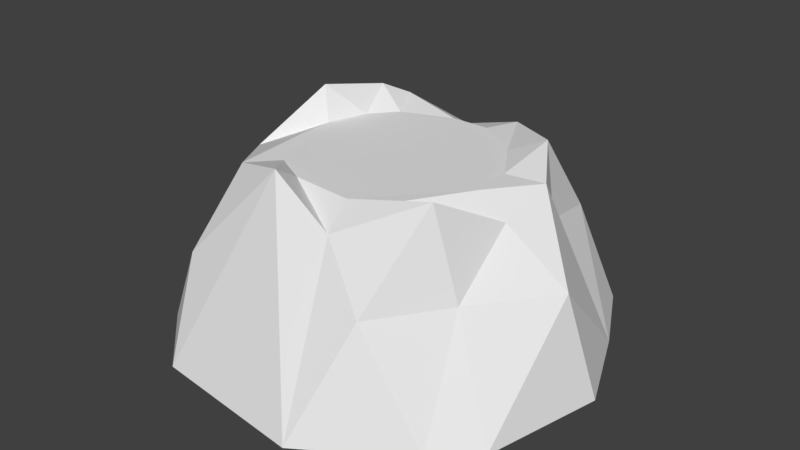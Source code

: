 # Source: podest.blend  (saved by Blender 2.79.0; exported with 4.5.12 LTS)
import bpy
from mathutils import Matrix  # noqa: F401  (used for matrix-valued properties, if any)

bpy.ops.wm.read_factory_settings(use_empty=True)
scene = bpy.context.scene
scene.name = 'Scene'

# ---- collections
col_collection_1 = bpy.data.collections.new('Collection 1'); scene.collection.children.link(col_collection_1)

# ---- world
world_world = bpy.data.worlds.new('World'); scene.world = world_world
world_world.color = (0.05088, 0.05088, 0.05088)
world_world.use_sun_shadow = False
world_world.sun_shadow_jitter_overblur = 0.0
world_world.cycles.sampling_method = 'MANUAL'

# ---- meshes
me_circle = bpy.data.meshes.new('Circle')
me_circle.from_pydata([(-0.1903, 1.029, 0.3525), (-0.5888, 0.8424, 0.5553), (-1.084, -0.2369, 0.3508), (-0.6714, -0.7718, 0.5118), (-0.2283, -0.9029, 0.639), (0.2274, -0.93, 0.3494), (0.7905, -0.6328, 0.6286), (0.9631, -0.1265, 0.3546), (0.9898, 0.2649, 0.4845), (0.7559, 0.63, 0.601), (0.2641, 1.005, 0.4883), (-0.1723, 1.075, -0.06008), (-0.7951, 1.008, -0.117), (-0.7021, 0.6671, 0.648), (-0.8247, 0.1843, 0.7463), (-1.301, -0.1591, -0.02188), (-1.012, -0.533, -0.06039), (-0.8909, -1.072, -0.09866), (0.6211, -1.122, -0.01779), (0.9761, -0.6094, -0.01701), (1.4, -0.06257, -0.01185), (0.8782, 0.564, 0.08498), (0.7573, 1.126, -0.05157), (0.4356, 1.315, -0.01943), (-0.004444, 1.552, -0.789), (-0.7528, 1.405, -0.7913), (-1.334, 1.146, -0.7872), (-1.425, 0.2875, -0.7902), (-1.551, -0.002269, -0.7905), (-1.5, -0.4988, -0.7909), (-1.275, -0.9569, -0.7903), (-0.7828, -1.415, -0.7897), (0.3911, -1.552, -0.7901), (1.101, -1.087, -0.7905), (1.375, -0.8231, -0.7893), (1.581, 0.06389, -0.7906), (1.296, 0.7255, -0.7916), (1.011, 1.272, -0.7902), (0.6083, 1.47, -0.7905), (-0.101, 0.7419, 0.5019), (-0.4819, 0.6019, 0.5007), (-0.7366, -0.1408, 0.5021), (-0.5128, -0.5563, 0.5003), (-0.265, -0.685, 0.499), (0.1895, -0.7198, 0.4981), (0.4355, -0.6095, 0.5021), (0.7416, -0.103, 0.5001), (0.7124, 0.204, 0.4941), (0.5152, 0.5188, 0.4989), (0.1832, 0.7426, 0.5028), (-0.6389, 0.4096, 0.5012), (-0.7413, 0.1186, 0.4988)], [], [(12, 11, 25), (2, 14, 15), (2, 15, 16), (7, 20, 8), (3, 17, 4), (1, 26, 13), (6, 18, 19), (27, 26, 25, 24, 38, 37, 36, 35, 34, 33, 32, 31, 30, 29, 28), (5, 4, 32), (26, 12, 25), (23, 38, 24), (13, 26, 27), (14, 13, 27), (16, 29, 30), (17, 16, 30), (11, 24, 25), (4, 31, 32), (16, 17, 3, 2), (4, 43, 42, 3), (6, 19, 7), (7, 19, 20), (11, 12, 1, 0), (8, 21, 9), (9, 21, 22), (22, 23, 10, 9), (11, 0, 10, 23), (1, 12, 26), (6, 5, 18), (38, 23, 22, 37), (33, 19, 18, 32), (5, 32, 18), (23, 24, 11), (27, 28, 15, 14), (19, 33, 34), (34, 35, 20, 19), (15, 28, 29), (36, 8, 20, 35), (15, 29, 16), (36, 37, 22, 21), (17, 30, 31), (8, 36, 21), (17, 31, 4), (14, 51, 50, 13), (5, 44, 43, 4), (6, 45, 44, 5), (7, 46, 45, 6), (0, 39, 49, 10), (13, 50, 40, 1), (8, 47, 46, 7), (10, 49, 48, 9), (9, 48, 47, 8), (1, 40, 39, 0), (2, 41, 51, 14), (3, 42, 41, 2), (41, 42, 43, 44, 45, 46, 47, 48, 49, 39, 40, 50, 51)])
_uv = me_circle.uv_layers.new(name='UVMap')
_uv.uv.foreach_set('vector', [0.7621, 0.2168, 0.6844, 0.2689, 0.6943, 0.123, 0.9474, 0.3074, 0.8749, 0.3325, 0.9618, 0.2437, 0.1638, 0.6864, 0.1165, 0.6489, 0.1719, 0.6193, 0.7402, 0.653, 0.7379, 0.5824, 0.7917, 0.6463, 0.2477, 0.6613, 0.2275, 0.5795, 0.2986, 0.6639, 0.7857, 0.316, 0.7816, 0.09089, 0.8157, 0.3208, 0.4178, 0.7244, 0.4194, 0.6177, 0.483, 0.6663, 0.0849, 0.1295, 0.1373, 0.03932, 0.2142, 0.03932, 0.304, 0.05999, 0.3677, 0.09921, 0.4024, 0.1409, 0.4069, 0.2153, 0.4058, 0.3024, 0.3393, 0.3901, 0.296, 0.4057, 0.1948, 0.4221, 0.07191, 0.3491, 0.04015, 0.2743, 0.03791, 0.2127, 0.05671, 0.1553, 0.3573, 0.6575, 0.2986, 0.6639, 0.4194, 0.5012, 0.7816, 0.09089, 0.7621, 0.2168, 0.6943, 0.123, 0.5963, 0.3116, 0.5144, 0.2233, 0.5929, 0.1744, 0.8157, 0.3208, 0.7816, 0.09089, 0.9167, 0.11, 0.8749, 0.3325, 0.8157, 0.3208, 0.9167, 0.11, 0.1719, 0.6193, 0.09308, 0.5326, 0.1569, 0.5021, 0.2275, 0.5795, 0.1719, 0.6193, 0.1569, 0.5021, 0.6844, 0.2689, 0.5929, 0.1744, 0.6943, 0.123, 0.2986, 0.6639, 0.2505, 0.4783, 0.4194, 0.5012, 0.1719, 0.6193, 0.2275, 0.5795, 0.2477, 0.6613, 0.1638, 0.6864, 0.2986, 0.6639, 0.2882, 0.6909, 0.2528, 0.6929, 0.2477, 0.6613, 0.6831, 0.7088, 0.6652, 0.6235, 0.7402, 0.653, 0.7402, 0.653, 0.6652, 0.6235, 0.7379, 0.5824, 0.6844, 0.2689, 0.7621, 0.2168, 0.7857, 0.316, 0.7166, 0.3215, 0.7917, 0.6463, 0.8324, 0.6051, 0.8384, 0.6616, 0.8384, 0.6616, 0.8324, 0.6051, 0.9012, 0.5933, 0.9012, 0.5933, 0.9437, 0.6148, 0.9077, 0.688, 0.8384, 0.6616, 0.6844, 0.2689, 0.7166, 0.3215, 0.6667, 0.3733, 0.5963, 0.3116, 0.7857, 0.316, 0.7621, 0.2168, 0.7816, 0.09089, 0.4178, 0.7244, 0.3573, 0.6575, 0.4194, 0.6177, 0.9694, 0.5123, 0.9437, 0.6148, 0.9012, 0.5933, 0.9135, 0.4925, 0.516, 0.5527, 0.483, 0.6663, 0.4194, 0.6177, 0.4194, 0.5012, 0.3573, 0.6575, 0.4194, 0.5012, 0.4194, 0.6177, 0.5963, 0.3116, 0.5929, 0.1744, 0.6844, 0.2689, 0.9167, 0.11, 0.9662, 0.1143, 0.9618, 0.2437, 0.8749, 0.3325, 0.483, 0.6663, 0.516, 0.5527, 0.5578, 0.5784, 0.624, 0.5155, 0.7382, 0.4851, 0.7379, 0.5824, 0.6652, 0.6235, 0.1165, 0.6489, 0.0356, 0.5699, 0.09308, 0.5326, 0.832, 0.4851, 0.7917, 0.6463, 0.7379, 0.5824, 0.7382, 0.4851, 0.1165, 0.6489, 0.09308, 0.5326, 0.1719, 0.6193, 0.832, 0.4851, 0.9135, 0.4925, 0.9012, 0.5933, 0.8324, 0.6051, 0.2275, 0.5795, 0.1569, 0.5021, 0.2505, 0.4783, 0.7917, 0.6463, 0.832, 0.4851, 0.8324, 0.6051, 0.2275, 0.5795, 0.2505, 0.4783, 0.2986, 0.6639, 0.8749, 0.3325, 0.8821, 0.3628, 0.8358, 0.3598, 0.8157, 0.3208, 0.3573, 0.6575, 0.3436, 0.6888, 0.2882, 0.6909, 0.2986, 0.6639, 0.4178, 0.7244, 0.3719, 0.7093, 0.3436, 0.6888, 0.3573, 0.6575, 0.7402, 0.653, 0.7513, 0.6869, 0.7083, 0.7514, 0.6831, 0.7088, 0.7166, 0.3215, 0.7355, 0.3693, 0.7017, 0.3966, 0.6667, 0.3733, 0.8157, 0.3208, 0.8358, 0.3598, 0.7959, 0.3543, 0.7857, 0.316, 0.7917, 0.6463, 0.7911, 0.6818, 0.7513, 0.6869, 0.7402, 0.653, 0.9077, 0.688, 0.8849, 0.7148, 0.8378, 0.6943, 0.8384, 0.6616, 0.8384, 0.6616, 0.8378, 0.6943, 0.7911, 0.6818, 0.7917, 0.6463, 0.7857, 0.316, 0.7959, 0.3543, 0.7355, 0.3693, 0.7166, 0.3215, 0.9474, 0.3074, 0.9182, 0.3561, 0.8821, 0.3628, 0.8749, 0.3325, 0.2477, 0.6613, 0.2528, 0.6929, 0.2, 0.7244, 0.1638, 0.6864, 0.2023, 0.8351, 0.2338, 0.774, 0.2695, 0.7546, 0.3356, 0.7483, 0.3717, 0.7637, 0.4177, 0.8367, 0.4142, 0.8814, 0.3863, 0.9278, 0.3386, 0.9613, 0.2972, 0.9619, 0.2414, 0.9426, 0.218, 0.915, 0.2023, 0.8729])
me_circle.use_remesh_preserve_volume = False
me_circle.use_remesh_preserve_attributes = False
me_circle.use_mirror_vertex_groups = False
me_circle.update()

# ---- objects
ob_circle = bpy.data.objects.new('Circle', me_circle)

# ---- transforms, parenting, visibility, modifiers, constraints
ob_circle.location = (0.0, 0.0, 0.8063)
ob_circle.lineart.crease_threshold = 0.0

# ---- collection membership
col_collection_1.objects.link(ob_circle)

# ---- scene / render settings (as saved in the file)
scene.frame_start = 1; scene.frame_end = 250; scene.frame_set(1)
scene.render.engine = 'BLENDER_EEVEE_NEXT'
scene.render.resolution_percentage = 50
scene.render.dither_intensity = 0.0
scene.cycles.use_denoising = False
scene.cycles.samples = 128
scene.cycles.sampling_pattern = 'TABULATED_SOBOL'
scene.cycles.use_adaptive_sampling = False
scene.cycles.use_light_tree = False
scene.cycles.blur_glossy = 0.0
scene.cycles.sample_clamp_indirect = 0.0
scene.view_settings.view_transform = 'Standard'
bpy.context.view_layer.update()

# ---- added for rendering (the .blend has no active camera and no usable light): camera, sun
cam_auto = bpy.data.cameras.new('AutoCamera')
cam_auto.lens = 50.0
cam_auto.sensor_width = 36.0
cam_auto.clip_end = 1000.0
ob_auto_camera = bpy.data.objects.new('AutoCamera', cam_auto)
scene.collection.objects.link(ob_auto_camera)
ob_auto_camera.location = (4.33613, -5.18562, 4.24053)
ob_auto_camera.rotation_euler = (1.09748, -7.21219e-08, 0.694738)
scene.camera = ob_auto_camera
light_auto_sun = bpy.data.lights.new('AutoSun', 'SUN')
light_auto_sun.energy = 3.0
light_auto_sun.angle = 0.0523599
ob_auto_sun = bpy.data.objects.new('AutoSun', light_auto_sun)
scene.collection.objects.link(ob_auto_sun)
ob_auto_sun.rotation_euler = (0.872665, 0.174533, 0.523599)
bpy.context.view_layer.update()
